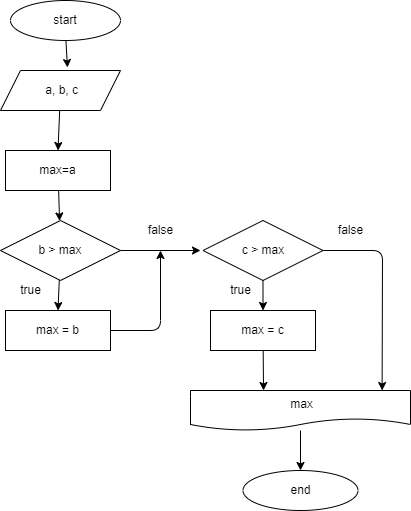

The diagram above was exported from draw.io. Its source (the exported page's mxGraphModel, read from the mxfile embedded in the PNG):
<mxGraphModel dx="566" dy="396" grid="1" gridSize="10" guides="1" tooltips="1" connect="1" arrows="1" fold="1" page="1" pageScale="1" pageWidth="827" pageHeight="1169" math="0" shadow="0">
  <root>
    <mxCell id="0" />
    <mxCell id="1" parent="0" />
    <mxCell id="21" style="edgeStyle=none;html=1;entryX=0.558;entryY=-0.075;entryDx=0;entryDy=0;entryPerimeter=0;" edge="1" parent="1" source="2" target="3">
      <mxGeometry relative="1" as="geometry" />
    </mxCell>
    <mxCell id="2" value="start" style="ellipse;whiteSpace=wrap;html=1;" vertex="1" parent="1">
      <mxGeometry x="90" y="50" width="110" height="40" as="geometry" />
    </mxCell>
    <mxCell id="22" style="edgeStyle=none;html=1;entryX=0.5;entryY=0;entryDx=0;entryDy=0;" edge="1" parent="1" source="3" target="4">
      <mxGeometry relative="1" as="geometry" />
    </mxCell>
    <mxCell id="3" value="&amp;nbsp;a, b, c" style="shape=parallelogram;perimeter=parallelogramPerimeter;whiteSpace=wrap;html=1;fixedSize=1;" vertex="1" parent="1">
      <mxGeometry x="80" y="120" width="120" height="40" as="geometry" />
    </mxCell>
    <mxCell id="17" value="" style="edgeStyle=none;html=1;" edge="1" parent="1" source="4" target="8">
      <mxGeometry relative="1" as="geometry" />
    </mxCell>
    <mxCell id="4" value="max=a" style="rounded=0;whiteSpace=wrap;html=1;" vertex="1" parent="1">
      <mxGeometry x="85" y="200" width="105" height="40" as="geometry" />
    </mxCell>
    <mxCell id="26" style="edgeStyle=none;html=1;" edge="1" parent="1" source="5">
      <mxGeometry relative="1" as="geometry">
        <mxPoint x="240" y="300" as="targetPoint" />
        <Array as="points">
          <mxPoint x="240" y="380" />
        </Array>
      </mxGeometry>
    </mxCell>
    <mxCell id="5" value="max = b" style="rounded=0;whiteSpace=wrap;html=1;" vertex="1" parent="1">
      <mxGeometry x="85" y="360" width="105" height="40" as="geometry" />
    </mxCell>
    <mxCell id="33" style="edgeStyle=none;html=1;entryX=0.332;entryY=0;entryDx=0;entryDy=0;entryPerimeter=0;" edge="1" parent="1" source="7" target="29">
      <mxGeometry relative="1" as="geometry">
        <mxPoint x="343" y="430" as="targetPoint" />
      </mxGeometry>
    </mxCell>
    <mxCell id="7" value="max = c" style="rounded=0;whiteSpace=wrap;html=1;" vertex="1" parent="1">
      <mxGeometry x="290" y="360" width="105" height="40" as="geometry" />
    </mxCell>
    <mxCell id="23" style="edgeStyle=none;html=1;entryX=0.5;entryY=0;entryDx=0;entryDy=0;" edge="1" parent="1" source="8" target="5">
      <mxGeometry relative="1" as="geometry" />
    </mxCell>
    <mxCell id="24" style="edgeStyle=none;html=1;" edge="1" parent="1" source="8">
      <mxGeometry relative="1" as="geometry">
        <mxPoint x="280" y="300" as="targetPoint" />
      </mxGeometry>
    </mxCell>
    <mxCell id="8" value="b &amp;gt; max" style="rhombus;whiteSpace=wrap;html=1;" vertex="1" parent="1">
      <mxGeometry x="80" y="270" width="120" height="60" as="geometry" />
    </mxCell>
    <mxCell id="28" style="edgeStyle=none;html=1;entryX=0.5;entryY=0;entryDx=0;entryDy=0;" edge="1" parent="1" source="10" target="7">
      <mxGeometry relative="1" as="geometry" />
    </mxCell>
    <mxCell id="31" style="edgeStyle=none;html=1;entryX=0.871;entryY=0;entryDx=0;entryDy=0;entryPerimeter=0;exitX=1;exitY=0.5;exitDx=0;exitDy=0;" edge="1" parent="1" source="10" target="29">
      <mxGeometry relative="1" as="geometry">
        <Array as="points">
          <mxPoint x="462" y="300" />
        </Array>
      </mxGeometry>
    </mxCell>
    <mxCell id="10" value="c &amp;gt; max" style="rhombus;whiteSpace=wrap;html=1;" vertex="1" parent="1">
      <mxGeometry x="282.5" y="270" width="120" height="60" as="geometry" />
    </mxCell>
    <mxCell id="36" style="edgeStyle=none;html=1;" edge="1" parent="1" source="29" target="35">
      <mxGeometry relative="1" as="geometry" />
    </mxCell>
    <mxCell id="29" value="&amp;nbsp;max" style="shape=document;whiteSpace=wrap;html=1;boundedLbl=1;" vertex="1" parent="1">
      <mxGeometry x="270" y="440" width="220" height="40" as="geometry" />
    </mxCell>
    <mxCell id="35" value="end" style="ellipse;whiteSpace=wrap;html=1;" vertex="1" parent="1">
      <mxGeometry x="322.5" y="520" width="115" height="40" as="geometry" />
    </mxCell>
    <mxCell id="37" value="false" style="text;html=1;align=center;verticalAlign=middle;resizable=0;points=[];autosize=1;strokeColor=none;fillColor=none;" vertex="1" parent="1">
      <mxGeometry x="220" y="270" width="40" height="20" as="geometry" />
    </mxCell>
    <mxCell id="38" value="false" style="text;html=1;align=center;verticalAlign=middle;resizable=0;points=[];autosize=1;strokeColor=none;fillColor=none;" vertex="1" parent="1">
      <mxGeometry x="410" y="270" width="40" height="20" as="geometry" />
    </mxCell>
    <mxCell id="39" value="true" style="text;html=1;align=center;verticalAlign=middle;resizable=0;points=[];autosize=1;strokeColor=none;fillColor=none;" vertex="1" parent="1">
      <mxGeometry x="90" y="330" width="40" height="20" as="geometry" />
    </mxCell>
    <mxCell id="40" value="true" style="text;html=1;align=center;verticalAlign=middle;resizable=0;points=[];autosize=1;strokeColor=none;fillColor=none;" vertex="1" parent="1">
      <mxGeometry x="300" y="330" width="40" height="20" as="geometry" />
    </mxCell>
  </root>
</mxGraphModel>